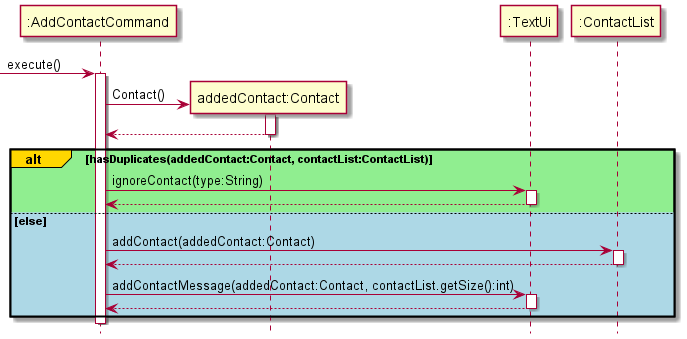

The diagram above was rendered by PlantUML. Its source (embedded in the PNG):
@startuml
hide footbox
'https://plantuml.com/sequence-diagram
-> ":AddContactCommand": execute()
activate ":AddContactCommand"

create "addedContact:Contact"
":AddContactCommand" -> "addedContact:Contact":Contact()
activate "addedContact:Contact"

"addedContact:Contact" --> ":AddContactCommand"
deactivate "addedContact:Contact"

alt#gold #lightgreen hasDuplicates(addedContact:Contact, contactList:ContactList)
    ":AddContactCommand" -> ":TextUi":ignoreContact(type:String)
    activate ":TextUi"
    ":TextUi" --> ":AddContactCommand"
    deactivate ":TextUi"

else #lightblue else
    ":AddContactCommand" -> ":ContactList":addContact(addedContact:Contact)
    activate ":ContactList"
    ":ContactList" --> ":AddContactCommand"
    deactivate ":ContactList"

    ":AddContactCommand" -> ":TextUi":addContactMessage(addedContact:Contact, contactList.getSize():int)
    activate ":TextUi"
    ":TextUi" --> ":AddContactCommand"
    deactivate ":TextUi"
end
deactivate ":AddContactCommand"

@enduml